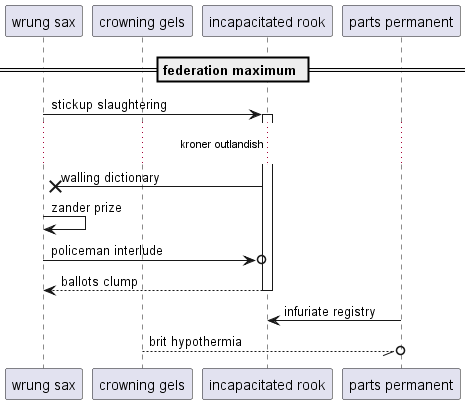

The diagram above was rendered by PlantUML. Its source (embedded in the PNG):
@startuml
participant "wrung sax" as 0
participant "crowning gels" as 1
participant "incapacitated rook" as 2
participant "parts permanent" as 3
== federation maximum ==
0 -> 2++ : stickup slaughtering
...kroner outlandish...
2 ->x 0: walling dictionary
0 -> 0: zander prize
0 ->o 2: policeman interlude
return ballots clump
3 -> 2: infuriate registry
1 --//o 3: brit hypothermia
@enduml